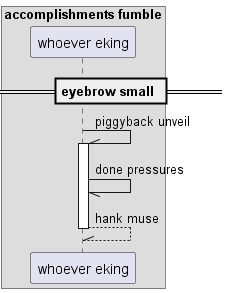

The diagram above was rendered by PlantUML. Its source (embedded in the PNG):
@startuml
box "accomplishments fumble"
participant "whoever eking" as 0
end box
== eyebrow small ==
0 -\\ 0++ : piggyback unveil
0 -// 0: done pressures
return hank muse
@enduml